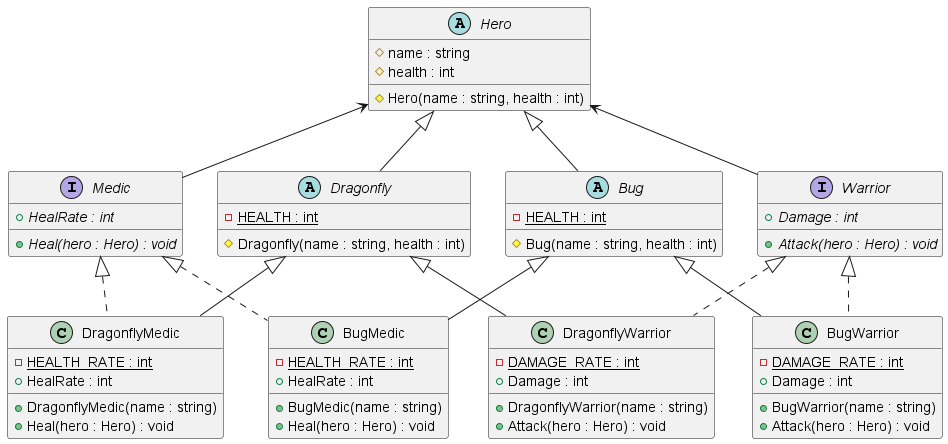

The diagram above was rendered by PlantUML. Its source (embedded in the PNG):
@startuml
'https://plantuml.com/class-diagram

abstract class Hero {
# name : string
# health : int

# Hero(name : string, health : int)
}

Hero <|-- Dragonfly
abstract class Dragonfly {
- {static} HEALTH : int
# Dragonfly(name : string, health : int)
}

Hero <-- Medic
interface Medic {
+ {abstract} HealRate : int
+ {abstract} Heal(hero : Hero) : void
}

Hero <-- Warrior
interface Warrior {
+ {abstract} Damage : int
+ {abstract} Attack(hero : Hero) : void
}

Hero <|-- Bug
abstract class Bug {
- {static} HEALTH : int
# Bug(name : string, health : int)
}

Dragonfly <|-- DragonflyMedic
Medic <|.. DragonflyMedic
class DragonflyMedic {
- {static} HEALTH_RATE : int
+ HealRate : int
+ DragonflyMedic(name : string)
+ Heal(hero : Hero) : void
}

Dragonfly <|-- DragonflyWarrior
Warrior <|.. DragonflyWarrior
class DragonflyWarrior {
- {static} DAMAGE_RATE : int
+ Damage : int
+ DragonflyWarrior(name : string)
+ Attack(hero : Hero) : void
}

Bug <|-- BugWarrior
Warrior <|.. BugWarrior
class BugWarrior {
- {static} DAMAGE_RATE : int
+ Damage : int
+ BugWarrior(name : string)
+ Attack(hero : Hero) : void
}

Bug <|-- BugMedic
Medic <|.. BugMedic
class BugMedic {
- {static} HEALTH_RATE : int
+ HealRate : int
+ BugMedic(name : string)
+ Heal(hero : Hero) : void
}

@enduml